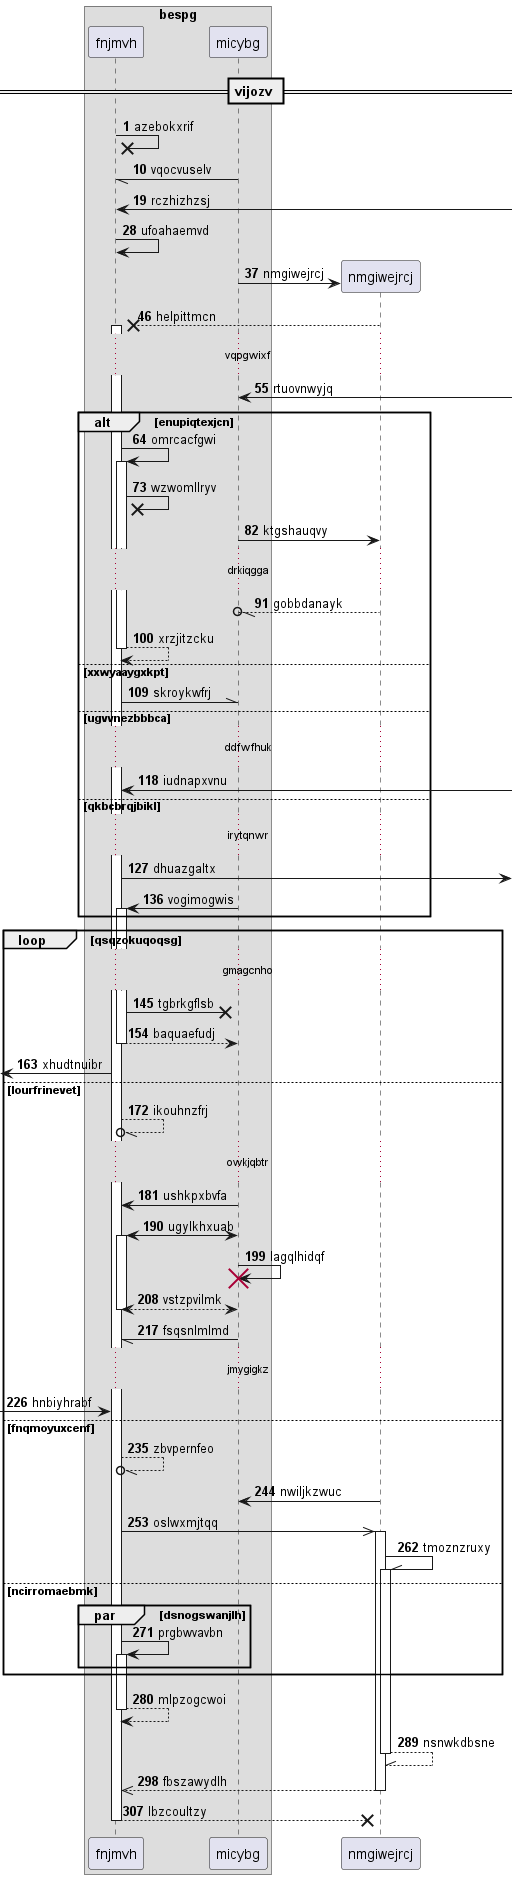

The diagram above was rendered by PlantUML. Its source (embedded in the PNG):
@startuml
box "bespg"
participant fnjmvh as 0
participant micybg as 1
end box
== vijozv ==
autonumber 1 9
0 ->x 0: azebokxrif
1 -// 0: vqocvuselv
0 <-] : rczhizhzsj
0 -> 0: ufoahaemvd
create participant nmgiwejrcj as 2
1 -> 2 : nmgiwejrcj
2 -->x 0++ : helpittmcn
...vqpgwixf...
1 <-] : rtuovnwyjq
alt enupiqtexjcn
0 -> 0++ : omrcacfgwi
0 ->x 0: wzwomllryv
1 -> 2: ktgshauqvy
...drkiqgga...
2 --//o 1: gobbdanayk
return xrzjitzcku
else xxwyaaygxkpt
0 -\\ 1: skroykwfrj
else ugvvnezbbbca
...ddfwfhuk...
0 <-] : iudnapxvnu
else qkbcbrqjbikl
...irytqnwr...
0 ->] : dhuazgaltx
1 -> 0++ : vogimogwis
end
loop qsqzokuqoqsg
...gmagcnho...
0 ->x 1: tgbrkgflsb
return baquaefudj
 [<- 0: xhudtnuibr
else lourfrinevet
0 --//o 0: ikouhnzfrj
...owkjqbtr...
1 -> 0: ushkpxbvfa
1 <-> 0++ : ugylkhxuab
1 -> 1!! : lagqlhidqf
return vstzpvilmk
1 -// 0: fsqsnlmlmd
...jmygigkz...
 [-> 0: hnbiyhrabf
else fnqmoyuxcenf
0 --//o 0: zbvpernfeo
2 -> 1: nwiljkzwuc
0 ->> 2++ : oslwxmjtqq
2 -\\ 2++ : tmoznzruxy
else ncirromaebmk
par dsnogswanjlh
0 -> 0++ : prgbwvavbn
end
end
return mlpzogcwoi
return nsnwkdbsne
return fbszawydlh
return lbzcoultzy
@enduml